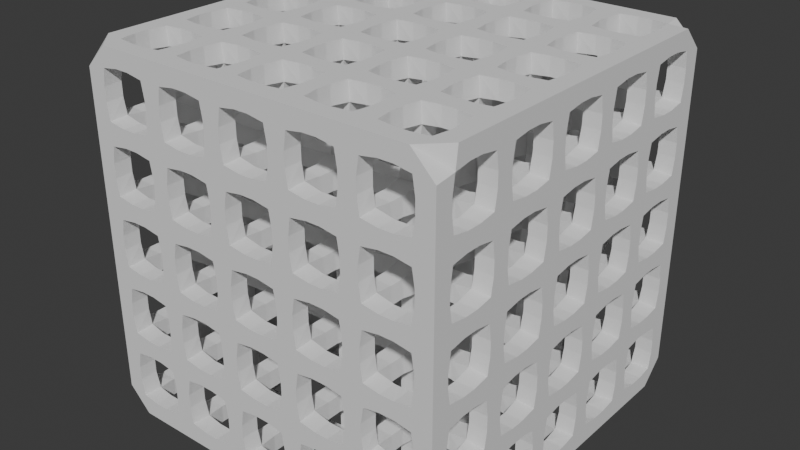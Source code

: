 # Source: lattice.blend  (saved by Blender 4.1.23; exported with 4.5.12 LTS)
import bpy
from mathutils import Matrix  # noqa: F401  (used for matrix-valued properties, if any)

bpy.ops.wm.read_factory_settings(use_empty=True)
scene = bpy.context.scene
scene.name = 'Scene'

# ---- collections
col_collection = bpy.data.collections.new('Collection'); scene.collection.children.link(col_collection)

# ---- world
world_world = bpy.data.worlds.new('World'); scene.world = world_world
world_world.use_nodes = True; world_world.node_tree.nodes.clear()
_N = world_world.node_tree.nodes; _L = world_world.node_tree.links
n0 = _N.new('ShaderNodeOutputWorld'); n0.name = 'World Output'; n0.location = (300, 300)
n1 = _N.new('ShaderNodeBackground'); n1.name = 'Background'; n1.location = (10, 300)
n1.inputs[0].default_value = (0.05088, 0.05088, 0.05088, 1.0)
_L.new(n1.outputs[0], n0.inputs[0])
n0.is_active_output = True
world_world.color = (0.05088, 0.05088, 0.05088)
world_world.use_sun_shadow = False
world_world.sun_shadow_jitter_overblur = 0.0

# ---- meshes
me_cube_001 = bpy.data.meshes.new('Cube.001')
me_cube_001.from_pydata([(-1.0, -1.0, -1.0), (-1.0, -1.0, 1.0), (-1.0, 1.0, -1.0), (-1.0, 1.0, 1.0), (1.0, -1.0, -1.0), (3.0, -1.0, -1.0), (3.0, -1.0, 1.0), (5.0, -1.0, -1.0), (5.0, -1.0, 1.0), (5.0, 1.0, -1.0), (7.0, -1.0, -1.0), (7.0, 1.0, 1.0), (7.0, -1.0, 1.0), (9.0, -1.0, -1.0), (9.0, -1.0, 1.0), (-1.0, 3.0, -1.0), (1.0, 1.0, -1.0), (1.0, 1.0, 1.0), (1.0, 3.0, -1.0), (1.0, 3.0, 1.0), (3.0, 1.0, -1.0), (3.0, 3.0, -1.0), (3.0, 3.0, 1.0), (3.0, 1.0, 1.0), (7.0, 1.0, -1.0), (9.0, 1.0, -1.0), (9.0, 3.0, -1.0), (9.0, 3.0, 1.0), (-1.0, 5.0, -1.0), (1.0, 5.0, -1.0), (1.0, 5.0, 1.0), (3.0, 5.0, -1.0), (3.0, 5.0, 1.0), (5.0, 3.0, -1.0), (5.0, 5.0, -1.0), (7.0, 5.0, -1.0), (7.0, 3.0, -1.0), (7.0, 3.0, 1.0), (7.0, 5.0, 1.0), (3.0, 7.0, -1.0), (5.0, 5.0, 1.0), (9.0, 5.0, -1.0), (9.0, 7.0, -1.0), (-1.0, 7.0, -1.0), (-1.0, 9.0, -1.0), (1.0, 7.0, -1.0), (1.0, 9.0, 1.0), (1.0, 9.0, -1.0), (3.0, 9.0, -1.0), (5.0, 7.0, -1.0), (5.0, 9.0, -1.0), (7.0, 7.0, -1.0), (7.0, 9.0, -1.0), (9.0, 9.0, -1.0), (1.0, -1.0, 1.0), (5.0, 1.0, 1.0), (7.0, 1.0, 3.0), (-1.0, 1.0, 3.0), (-1.0, 3.0, 1.0), (1.0, 1.0, 3.0), (3.0, 3.0, 3.0), (5.0, 3.0, 1.0), (9.0, 1.0, 1.0), (9.0, 3.0, 3.0), (-1.0, 5.0, 1.0), (1.0, 5.0, 3.0), (3.0, 5.0, 3.0), (5.0, 3.0, 3.0), (5.0, 5.0, 3.0), (7.0, 3.0, 3.0), (-1.0, 5.0, 3.0), (-1.0, 7.0, 3.0), (1.0, 7.0, 3.0), (1.0, 7.0, 1.0), (3.0, 7.0, 1.0), (5.0, 7.0, 1.0), (7.0, 7.0, 3.0), (9.0, 5.0, 1.0), (9.0, 7.0, 1.0), (-1.0, 7.0, 1.0), (-1.0, 9.0, 1.0), (1.0, 9.0, 3.0), (3.0, 9.0, 1.0), (3.0, 9.0, 3.0), (5.0, 9.0, 3.0), (5.0, 9.0, 1.0), (7.0, 9.0, 1.0), (7.0, 7.0, 1.0), (7.0, 9.0, 3.0), (9.0, 9.0, 1.0), (9.0, 9.0, 3.0), (-1.0, -1.0, 3.0), (-1.0, -1.0, 5.0), (-1.0, 1.0, 5.0), (1.0, -1.0, 3.0), (1.0, 1.0, 5.0), (3.0, -1.0, 3.0), (3.0, -1.0, 5.0), (3.0, 1.0, 5.0), (5.0, -1.0, 3.0), (7.0, -1.0, 3.0), (9.0, -1.0, 3.0), (9.0, 1.0, 3.0), (9.0, 1.0, 5.0), (-1.0, 3.0, 5.0), (3.0, 1.0, 3.0), (5.0, 1.0, 3.0), (5.0, 1.0, 5.0), (-1.0, 3.0, 3.0), (1.0, 3.0, 3.0), (5.0, 5.0, 5.0), (5.0, 3.0, 5.0), (7.0, 3.0, 5.0), (9.0, 5.0, 3.0), (-1.0, 5.0, 5.0), (3.0, 7.0, 5.0), (7.0, 5.0, 3.0), (9.0, 5.0, 5.0), (9.0, 7.0, 3.0), (-1.0, 9.0, 3.0), (-1.0, 9.0, 5.0), (1.0, 9.0, 5.0), (3.0, 7.0, 3.0), (3.0, 9.0, 5.0), (5.0, 7.0, 3.0), (9.0, 9.0, 5.0), (-1.0, -1.0, 7.0), (-1.0, 1.0, 7.0), (1.0, -1.0, 5.0), (3.0, -1.0, 7.0), (5.0, 1.0, 7.0), (5.0, -1.0, 5.0), (7.0, -1.0, 5.0), (9.0, -1.0, 5.0), (-1.0, 3.0, 7.0), (3.0, 3.0, 7.0), (7.0, 1.0, 5.0), (1.0, 3.0, 5.0), (1.0, 3.0, 7.0), (3.0, 5.0, 5.0), (3.0, 5.0, 7.0), (3.0, 3.0, 5.0), (9.0, 3.0, 5.0), (-1.0, 5.0, 7.0), (-1.0, 7.0, 5.0), (1.0, 5.0, 5.0), (1.0, 5.0, 7.0), (1.0, 7.0, 5.0), (7.0, 5.0, 5.0), (7.0, 7.0, 5.0), (9.0, 5.0, 7.0), (-1.0, 7.0, 7.0), (-1.0, 9.0, 7.0), (1.0, 7.0, 7.0), (3.0, 7.0, 7.0), (5.0, 9.0, 5.0), (5.0, 9.0, 7.0), (5.0, 7.0, 5.0), (7.0, 7.0, 7.0), (7.0, 9.0, 5.0), (7.0, 9.0, 7.0), (9.0, 7.0, 5.0), (9.0, 9.0, 7.0), (-1.0, -1.0, 9.0), (1.0, -1.0, 7.0), (1.0, 1.0, 9.0), (1.0, -1.0, 9.0), (1.0, 1.0, 7.0), (3.0, 1.0, 9.0), (3.0, -1.0, 9.0), (3.0, 1.0, 7.0), (5.0, -1.0, 9.0), (5.0, -1.0, 7.0), (7.0, -1.0, 7.0), (7.0, 1.0, 7.0), (7.0, 1.0, 9.0), (7.0, -1.0, 9.0), (9.0, -1.0, 7.0), (9.0, -1.0, 9.0), (9.0, 1.0, 7.0), (-1.0, 1.0, 9.0), (3.0, 3.0, 9.0), (5.0, 1.0, 9.0), (5.0, 3.0, 7.0), (9.0, 1.0, 9.0), (9.0, 3.0, 9.0), (-1.0, 3.0, 9.0), (1.0, 3.0, 9.0), (5.0, 3.0, 9.0), (5.0, 5.0, 7.0), (5.0, 5.0, 9.0), (7.0, 3.0, 9.0), (7.0, 5.0, 7.0), (7.0, 3.0, 7.0), (9.0, 3.0, 7.0), (-1.0, 5.0, 9.0), (1.0, 5.0, 9.0), (1.0, 7.0, 9.0), (3.0, 5.0, 9.0), (7.0, 5.0, 9.0), (7.0, 7.0, 9.0), (9.0, 5.0, 9.0), (9.0, 7.0, 7.0), (9.0, 7.0, 9.0), (-1.0, 7.0, 9.0), (-1.0, 9.0, 9.0), (1.0, 9.0, 7.0), (1.0, 9.0, 9.0), (3.0, 9.0, 7.0), (3.0, 7.0, 9.0), (3.0, 9.0, 9.0), (5.0, 7.0, 7.0), (5.0, 7.0, 9.0), (5.0, 9.0, 9.0), (7.0, 9.0, 9.0), (9.0, 9.0, 9.0)], [], [(0, 1, 3, 2), (2, 3, 17, 16), (16, 17, 54, 4), (4, 54, 1, 0), (2, 16, 4, 0), (17, 3, 1, 54), (16, 17, 23, 20), (20, 23, 6, 5), (5, 6, 54, 4), (16, 20, 5, 4), (23, 17, 54, 6), (20, 23, 55, 9), (9, 55, 8, 7), (7, 8, 6, 5), (20, 9, 7, 5), (55, 23, 6, 8), (9, 55, 11, 24), (24, 11, 12, 10), (10, 12, 8, 7), (9, 24, 10, 7), (11, 55, 8, 12), (24, 11, 62, 25), (25, 62, 14, 13), (13, 14, 12, 10), (24, 25, 13, 10), (62, 11, 12, 14), (2, 3, 58, 15), (15, 58, 19, 18), (15, 18, 16, 2), (19, 58, 3, 17), (16, 17, 19, 18), (18, 19, 22, 21), (21, 22, 23, 20), (18, 21, 20, 16), (22, 19, 17, 23), (21, 22, 61, 33), (33, 61, 55, 9), (21, 33, 9, 20), (61, 22, 23, 55), (33, 61, 37, 36), (36, 37, 11, 24), (33, 36, 24, 9), (37, 61, 55, 11), (36, 37, 27, 26), (26, 27, 62, 25), (36, 26, 25, 24), (27, 37, 11, 62), (15, 58, 64, 28), (28, 64, 30, 29), (29, 30, 19, 18), (28, 29, 18, 15), (30, 64, 58, 19), (29, 30, 32, 31), (31, 32, 22, 21), (29, 31, 21, 18), (32, 30, 19, 22), (31, 32, 40, 34), (34, 40, 61, 33), (31, 34, 33, 21), (40, 32, 22, 61), (34, 40, 38, 35), (35, 38, 37, 36), (34, 35, 36, 33), (38, 40, 61, 37), (35, 38, 77, 41), (41, 77, 27, 26), (35, 41, 26, 36), (77, 38, 37, 27), (28, 64, 79, 43), (43, 79, 73, 45), (45, 73, 30, 29), (43, 45, 29, 28), (73, 79, 64, 30), (45, 73, 74, 39), (39, 74, 32, 31), (45, 39, 31, 29), (74, 73, 30, 32), (39, 74, 75, 49), (49, 75, 40, 34), (39, 49, 34, 31), (75, 74, 32, 40), (49, 75, 87, 51), (51, 87, 38, 35), (49, 51, 35, 34), (87, 75, 40, 38), (51, 87, 78, 42), (42, 78, 77, 41), (51, 42, 41, 35), (78, 87, 38, 77), (43, 79, 80, 44), (44, 80, 46, 47), (47, 46, 73, 45), (44, 47, 45, 43), (46, 80, 79, 73), (47, 46, 82, 48), (48, 82, 74, 39), (47, 48, 39, 45), (82, 46, 73, 74), (48, 82, 85, 50), (50, 85, 75, 49), (48, 50, 49, 39), (85, 82, 74, 75), (50, 85, 86, 52), (52, 86, 87, 51), (50, 52, 51, 49), (86, 85, 75, 87), (52, 86, 89, 53), (53, 89, 78, 42), (52, 53, 42, 51), (89, 86, 87, 78), (1, 91, 57, 3), (3, 57, 59, 17), (17, 59, 94, 54), (54, 94, 91, 1), (59, 57, 91, 94), (17, 59, 105, 23), (23, 105, 96, 6), (6, 96, 94, 54), (105, 59, 94, 96), (23, 105, 106, 55), (55, 106, 99, 8), (8, 99, 96, 6), (106, 105, 96, 99), (55, 106, 56, 11), (11, 56, 100, 12), (12, 100, 99, 8), (56, 106, 99, 100), (11, 56, 102, 62), (62, 102, 101, 14), (14, 101, 100, 12), (102, 56, 100, 101), (3, 57, 108, 58), (58, 108, 109, 19), (19, 109, 59, 17), (109, 108, 57, 59), (19, 109, 60, 22), (22, 60, 105, 23), (60, 109, 59, 105), (22, 60, 67, 61), (61, 67, 106, 55), (67, 60, 105, 106), (61, 67, 69, 37), (37, 69, 56, 11), (69, 67, 106, 56), (37, 69, 63, 27), (27, 63, 102, 62), (63, 69, 56, 102), (58, 108, 70, 64), (64, 70, 65, 30), (30, 65, 109, 19), (65, 70, 108, 109), (30, 65, 66, 32), (32, 66, 60, 22), (66, 65, 109, 60), (32, 66, 68, 40), (40, 68, 67, 61), (68, 66, 60, 67), (40, 68, 116, 38), (38, 116, 69, 37), (116, 68, 67, 69), (38, 116, 113, 77), (77, 113, 63, 27), (113, 116, 69, 63), (64, 70, 71, 79), (79, 71, 72, 73), (73, 72, 65, 30), (72, 71, 70, 65), (73, 72, 122, 74), (74, 122, 66, 32), (122, 72, 65, 66), (74, 122, 124, 75), (75, 124, 68, 40), (124, 122, 66, 68), (75, 124, 76, 87), (87, 76, 116, 38), (76, 124, 68, 116), (87, 76, 118, 78), (78, 118, 113, 77), (118, 76, 116, 113), (79, 71, 119, 80), (80, 119, 81, 46), (46, 81, 72, 73), (81, 119, 71, 72), (46, 81, 83, 82), (82, 83, 122, 74), (83, 81, 72, 122), (82, 83, 84, 85), (85, 84, 124, 75), (84, 83, 122, 124), (85, 84, 88, 86), (86, 88, 76, 87), (88, 84, 124, 76), (86, 88, 90, 89), (89, 90, 118, 78), (90, 88, 76, 118), (91, 92, 93, 57), (57, 93, 95, 59), (59, 95, 128, 94), (94, 128, 92, 91), (95, 93, 92, 128), (59, 95, 98, 105), (105, 98, 97, 96), (96, 97, 128, 94), (98, 95, 128, 97), (105, 98, 107, 106), (106, 107, 131, 99), (99, 131, 97, 96), (107, 98, 97, 131), (106, 107, 136, 56), (56, 136, 132, 100), (100, 132, 131, 99), (136, 107, 131, 132), (56, 136, 103, 102), (102, 103, 133, 101), (101, 133, 132, 100), (103, 136, 132, 133), (57, 93, 104, 108), (108, 104, 137, 109), (109, 137, 95, 59), (137, 104, 93, 95), (109, 137, 141, 60), (60, 141, 98, 105), (141, 137, 95, 98), (60, 141, 111, 67), (67, 111, 107, 106), (111, 141, 98, 107), (67, 111, 112, 69), (69, 112, 136, 56), (112, 111, 107, 136), (69, 112, 142, 63), (63, 142, 103, 102), (142, 112, 136, 103), (108, 104, 114, 70), (70, 114, 145, 65), (65, 145, 137, 109), (145, 114, 104, 137), (65, 145, 139, 66), (66, 139, 141, 60), (139, 145, 137, 141), (66, 139, 110, 68), (68, 110, 111, 67), (110, 139, 141, 111), (68, 110, 148, 116), (116, 148, 112, 69), (148, 110, 111, 112), (116, 148, 117, 113), (113, 117, 142, 63), (117, 148, 112, 142), (70, 114, 144, 71), (71, 144, 147, 72), (72, 147, 145, 65), (147, 144, 114, 145), (72, 147, 115, 122), (122, 115, 139, 66), (115, 147, 145, 139), (122, 115, 157, 124), (124, 157, 110, 68), (157, 115, 139, 110), (124, 157, 149, 76), (76, 149, 148, 116), (149, 157, 110, 148), (76, 149, 161, 118), (118, 161, 117, 113), (161, 149, 148, 117), (71, 144, 120, 119), (119, 120, 121, 81), (81, 121, 147, 72), (121, 120, 144, 147), (81, 121, 123, 83), (83, 123, 115, 122), (123, 121, 147, 115), (83, 123, 155, 84), (84, 155, 157, 124), (155, 123, 115, 157), (84, 155, 159, 88), (88, 159, 149, 76), (159, 155, 157, 149), (88, 159, 125, 90), (90, 125, 161, 118), (125, 159, 149, 161), (92, 126, 127, 93), (93, 127, 167, 95), (95, 167, 164, 128), (128, 164, 126, 92), (167, 127, 126, 164), (95, 167, 170, 98), (98, 170, 129, 97), (97, 129, 164, 128), (170, 167, 164, 129), (98, 170, 130, 107), (107, 130, 172, 131), (131, 172, 129, 97), (130, 170, 129, 172), (107, 130, 174, 136), (136, 174, 173, 132), (132, 173, 172, 131), (174, 130, 172, 173), (136, 174, 179, 103), (103, 179, 177, 133), (133, 177, 173, 132), (179, 174, 173, 177), (93, 127, 134, 104), (104, 134, 138, 137), (137, 138, 167, 95), (138, 134, 127, 167), (137, 138, 135, 141), (141, 135, 170, 98), (135, 138, 167, 170), (141, 135, 183, 111), (111, 183, 130, 107), (183, 135, 170, 130), (111, 183, 193, 112), (112, 193, 174, 136), (193, 183, 130, 174), (112, 193, 194, 142), (142, 194, 179, 103), (194, 193, 174, 179), (104, 134, 143, 114), (114, 143, 146, 145), (145, 146, 138, 137), (146, 143, 134, 138), (145, 146, 140, 139), (139, 140, 135, 141), (140, 146, 138, 135), (139, 140, 189, 110), (110, 189, 183, 111), (189, 140, 135, 183), (110, 189, 192, 148), (148, 192, 193, 112), (192, 189, 183, 193), (148, 192, 150, 117), (117, 150, 194, 142), (150, 192, 193, 194), (114, 143, 151, 144), (144, 151, 153, 147), (147, 153, 146, 145), (153, 151, 143, 146), (147, 153, 154, 115), (115, 154, 140, 139), (154, 153, 146, 140), (115, 154, 211, 157), (157, 211, 189, 110), (211, 154, 140, 189), (157, 211, 158, 149), (149, 158, 192, 148), (158, 211, 189, 192), (149, 158, 202, 161), (161, 202, 150, 117), (202, 158, 192, 150), (144, 151, 152, 120), (120, 152, 206, 121), (121, 206, 153, 147), (206, 152, 151, 153), (121, 206, 208, 123), (123, 208, 154, 115), (208, 206, 153, 154), (123, 208, 156, 155), (155, 156, 211, 157), (156, 208, 154, 211), (155, 156, 160, 159), (159, 160, 158, 149), (160, 156, 211, 158), (159, 160, 162, 125), (125, 162, 202, 161), (162, 160, 158, 202), (126, 163, 180, 127), (127, 180, 165, 167), (167, 165, 166, 164), (164, 166, 163, 126), (165, 180, 163, 166), (167, 165, 168, 170), (170, 168, 169, 129), (129, 169, 166, 164), (168, 165, 166, 169), (170, 168, 182, 130), (130, 182, 171, 172), (172, 171, 169, 129), (182, 168, 169, 171), (130, 182, 175, 174), (174, 175, 176, 173), (173, 176, 171, 172), (175, 182, 171, 176), (174, 175, 184, 179), (179, 184, 178, 177), (177, 178, 176, 173), (184, 175, 176, 178), (127, 180, 186, 134), (134, 186, 187, 138), (138, 187, 165, 167), (187, 186, 180, 165), (138, 187, 181, 135), (135, 181, 168, 170), (181, 187, 165, 168), (135, 181, 188, 183), (183, 188, 182, 130), (188, 181, 168, 182), (183, 188, 191, 193), (193, 191, 175, 174), (191, 188, 182, 175), (193, 191, 185, 194), (194, 185, 184, 179), (185, 191, 175, 184), (134, 186, 195, 143), (143, 195, 196, 146), (146, 196, 187, 138), (196, 195, 186, 187), (146, 196, 198, 140), (140, 198, 181, 135), (198, 196, 187, 181), (140, 198, 190, 189), (189, 190, 188, 183), (190, 198, 181, 188), (189, 190, 199, 192), (192, 199, 191, 193), (199, 190, 188, 191), (192, 199, 201, 150), (150, 201, 185, 194), (201, 199, 191, 185), (143, 195, 204, 151), (151, 204, 197, 153), (153, 197, 196, 146), (197, 204, 195, 196), (153, 197, 209, 154), (154, 209, 198, 140), (209, 197, 196, 198), (154, 209, 212, 211), (211, 212, 190, 189), (212, 209, 198, 190), (211, 212, 200, 158), (158, 200, 199, 192), (200, 212, 190, 199), (158, 200, 203, 202), (202, 203, 201, 150), (203, 200, 199, 201), (151, 204, 205, 152), (152, 205, 207, 206), (206, 207, 197, 153), (207, 205, 204, 197), (206, 207, 210, 208), (208, 210, 209, 154), (210, 207, 197, 209), (208, 210, 213, 156), (156, 213, 212, 211), (213, 210, 209, 212), (156, 213, 214, 160), (160, 214, 200, 158), (214, 213, 212, 200), (160, 214, 215, 162), (162, 215, 203, 202), (215, 214, 200, 203)])
_uv = me_cube_001.uv_layers.new(name='UVMap')
_uv.uv.foreach_set('vector', [0.375, 0.0, 0.625, 0.0, 0.625, 0.25, 0.375, 0.25, 0.375, 0.25, 0.625, 0.25, 0.625, 0.5, 0.375, 0.5, 0.375, 0.5, 0.625, 0.5, 0.625, 0.75, 0.375, 0.75, 0.375, 0.75, 0.625, 0.75, 0.625, 1.0, 0.375, 1.0, 0.125, 0.5, 0.375, 0.5, 0.375, 0.75, 0.125, 0.75, 0.625, 0.5, 0.875, 0.5, 0.875, 0.75, 0.625, 0.75, 0.375, 0.25, 0.625, 0.25, 0.625, 0.5, 0.375, 0.5, 0.375, 0.5, 0.625, 0.5, 0.625, 0.75, 0.375, 0.75, 0.375, 0.75, 0.625, 0.75, 0.625, 1.0, 0.375, 1.0, 0.125, 0.5, 0.375, 0.5, 0.375, 0.75, 0.125, 0.75, 0.625, 0.5, 0.875, 0.5, 0.875, 0.75, 0.625, 0.75, 0.375, 0.25, 0.625, 0.25, 0.625, 0.5, 0.375, 0.5, 0.375, 0.5, 0.625, 0.5, 0.625, 0.75, 0.375, 0.75, 0.375, 0.75, 0.625, 0.75, 0.625, 1.0, 0.375, 1.0, 0.125, 0.5, 0.375, 0.5, 0.375, 0.75, 0.125, 0.75, 0.625, 0.5, 0.875, 0.5, 0.875, 0.75, 0.625, 0.75, 0.375, 0.25, 0.625, 0.25, 0.625, 0.5, 0.375, 0.5, 0.375, 0.5, 0.625, 0.5, 0.625, 0.75, 0.375, 0.75, 0.375, 0.75, 0.625, 0.75, 0.625, 1.0, 0.375, 1.0, 0.125, 0.5, 0.375, 0.5, 0.375, 0.75, 0.125, 0.75, 0.625, 0.5, 0.875, 0.5, 0.875, 0.75, 0.625, 0.75, 0.375, 0.25, 0.625, 0.25, 0.625, 0.5, 0.375, 0.5, 0.375, 0.5, 0.625, 0.5, 0.625, 0.75, 0.375, 0.75, 0.375, 0.75, 0.625, 0.75, 0.625, 1.0, 0.375, 1.0, 0.125, 0.5, 0.375, 0.5, 0.375, 0.75, 0.125, 0.75, 0.625, 0.5, 0.875, 0.5, 0.875, 0.75, 0.625, 0.75, 0.375, 0.0, 0.625, 0.0, 0.625, 0.25, 0.375, 0.25, 0.375, 0.25, 0.625, 0.25, 0.625, 0.5, 0.375, 0.5, 0.125, 0.5, 0.375, 0.5, 0.375, 0.75, 0.125, 0.75, 0.625, 0.5, 0.875, 0.5, 0.875, 0.75, 0.625, 0.75, 0.375, 0.0, 0.625, 0.0, 0.625, 0.25, 0.375, 0.25, 0.375, 0.25, 0.625, 0.25, 0.625, 0.5, 0.375, 0.5, 0.375, 0.5, 0.625, 0.5, 0.625, 0.75, 0.375, 0.75, 0.125, 0.5, 0.375, 0.5, 0.375, 0.75, 0.125, 0.75, 0.625, 0.5, 0.875, 0.5, 0.875, 0.75, 0.625, 0.75, 0.375, 0.25, 0.625, 0.25, 0.625, 0.5, 0.375, 0.5, 0.375, 0.5, 0.625, 0.5, 0.625, 0.75, 0.375, 0.75, 0.125, 0.5, 0.375, 0.5, 0.375, 0.75, 0.125, 0.75, 0.625, 0.5, 0.875, 0.5, 0.875, 0.75, 0.625, 0.75, 0.375, 0.25, 0.625, 0.25, 0.625, 0.5, 0.375, 0.5, 0.375, 0.5, 0.625, 0.5, 0.625, 0.75, 0.375, 0.75, 0.125, 0.5, 0.375, 0.5, 0.375, 0.75, 0.125, 0.75, 0.625, 0.5, 0.875, 0.5, 0.875, 0.75, 0.625, 0.75, 0.375, 0.25, 0.625, 0.25, 0.625, 0.5, 0.375, 0.5, 0.375, 0.5, 0.625, 0.5, 0.625, 0.75, 0.375, 0.75, 0.125, 0.5, 0.375, 0.5, 0.375, 0.75, 0.125, 0.75, 0.625, 0.5, 0.875, 0.5, 0.875, 0.75, 0.625, 0.75, 0.375, 0.0, 0.625, 0.0, 0.625, 0.25, 0.375, 0.25, 0.375, 0.25, 0.625, 0.25, 0.625, 0.5, 0.375, 0.5, 0.375, 0.5, 0.625, 0.5, 0.625, 0.75, 0.375, 0.75, 0.125, 0.5, 0.375, 0.5, 0.375, 0.75, 0.125, 0.75, 0.625, 0.5, 0.875, 0.5, 0.875, 0.75, 0.625, 0.75, 0.375, 0.25, 0.625, 0.25, 0.625, 0.5, 0.375, 0.5, 0.375, 0.5, 0.625, 0.5, 0.625, 0.75, 0.375, 0.75, 0.125, 0.5, 0.375, 0.5, 0.375, 0.75, 0.125, 0.75, 0.625, 0.5, 0.875, 0.5, 0.875, 0.75, 0.625, 0.75, 0.375, 0.25, 0.625, 0.25, 0.625, 0.5, 0.375, 0.5, 0.375, 0.5, 0.625, 0.5, 0.625, 0.75, 0.375, 0.75, 0.125, 0.5, 0.375, 0.5, 0.375, 0.75, 0.125, 0.75, 0.625, 0.5, 0.875, 0.5, 0.875, 0.75, 0.625, 0.75, 0.375, 0.25, 0.625, 0.25, 0.625, 0.5, 0.375, 0.5, 0.375, 0.5, 0.625, 0.5, 0.625, 0.75, 0.375, 0.75, 0.125, 0.5, 0.375, 0.5, 0.375, 0.75, 0.125, 0.75, 0.625, 0.5, 0.875, 0.5, 0.875, 0.75, 0.625, 0.75, 0.375, 0.25, 0.625, 0.25, 0.625, 0.5, 0.375, 0.5, 0.375, 0.5, 0.625, 0.5, 0.625, 0.75, 0.375, 0.75, 0.125, 0.5, 0.375, 0.5, 0.375, 0.75, 0.125, 0.75, 0.625, 0.5, 0.875, 0.5, 0.875, 0.75, 0.625, 0.75, 0.375, 0.0, 0.625, 0.0, 0.625, 0.25, 0.375, 0.25, 0.375, 0.25, 0.625, 0.25, 0.625, 0.5, 0.375, 0.5, 0.375, 0.5, 0.625, 0.5, 0.625, 0.75, 0.375, 0.75, 0.125, 0.5, 0.375, 0.5, 0.375, 0.75, 0.125, 0.75, 0.625, 0.5, 0.875, 0.5, 0.875, 0.75, 0.625, 0.75, 0.375, 0.25, 0.625, 0.25, 0.625, 0.5, 0.375, 0.5, 0.375, 0.5, 0.625, 0.5, 0.625, 0.75, 0.375, 0.75, 0.125, 0.5, 0.375, 0.5, 0.375, 0.75, 0.125, 0.75, 0.625, 0.5, 0.875, 0.5, 0.875, 0.75, 0.625, 0.75, 0.375, 0.25, 0.625, 0.25, 0.625, 0.5, 0.375, 0.5, 0.375, 0.5, 0.625, 0.5, 0.625, 0.75, 0.375, 0.75, 0.125, 0.5, 0.375, 0.5, 0.375, 0.75, 0.125, 0.75, 0.625, 0.5, 0.875, 0.5, 0.875, 0.75, 0.625, 0.75, 0.375, 0.25, 0.625, 0.25, 0.625, 0.5, 0.375, 0.5, 0.375, 0.5, 0.625, 0.5, 0.625, 0.75, 0.375, 0.75, 0.125, 0.5, 0.375, 0.5, 0.375, 0.75, 0.125, 0.75, 0.625, 0.5, 0.875, 0.5, 0.875, 0.75, 0.625, 0.75, 0.375, 0.25, 0.625, 0.25, 0.625, 0.5, 0.375, 0.5, 0.375, 0.5, 0.625, 0.5, 0.625, 0.75, 0.375, 0.75, 0.125, 0.5, 0.375, 0.5, 0.375, 0.75, 0.125, 0.75, 0.625, 0.5, 0.875, 0.5, 0.875, 0.75, 0.625, 0.75, 0.375, 0.0, 0.625, 0.0, 0.625, 0.25, 0.375, 0.25, 0.375, 0.25, 0.625, 0.25, 0.625, 0.5, 0.375, 0.5, 0.375, 0.5, 0.625, 0.5, 0.625, 0.75, 0.375, 0.75, 0.125, 0.5, 0.375, 0.5, 0.375, 0.75, 0.125, 0.75, 0.625, 0.5, 0.875, 0.5, 0.875, 0.75, 0.625, 0.75, 0.375, 0.25, 0.625, 0.25, 0.625, 0.5, 0.375, 0.5, 0.375, 0.5, 0.625, 0.5, 0.625, 0.75, 0.375, 0.75, 0.125, 0.5, 0.375, 0.5, 0.375, 0.75, 0.125, 0.75, 0.625, 0.5, 0.875, 0.5, 0.875, 0.75, 0.625, 0.75, 0.375, 0.25, 0.625, 0.25, 0.625, 0.5, 0.375, 0.5, 0.375, 0.5, 0.625, 0.5, 0.625, 0.75, 0.375, 0.75, 0.125, 0.5, 0.375, 0.5, 0.375, 0.75, 0.125, 0.75, 0.625, 0.5, 0.875, 0.5, 0.875, 0.75, 0.625, 0.75, 0.375, 0.25, 0.625, 0.25, 0.625, 0.5, 0.375, 0.5, 0.375, 0.5, 0.625, 0.5, 0.625, 0.75, 0.375, 0.75, 0.125, 0.5, 0.375, 0.5, 0.375, 0.75, 0.125, 0.75, 0.625, 0.5, 0.875, 0.5, 0.875, 0.75, 0.625, 0.75, 0.375, 0.25, 0.625, 0.25, 0.625, 0.5, 0.375, 0.5, 0.375, 0.5, 0.625, 0.5, 0.625, 0.75, 0.375, 0.75, 0.125, 0.5, 0.375, 0.5, 0.375, 0.75, 0.125, 0.75, 0.625, 0.5, 0.875, 0.5, 0.875, 0.75, 0.625, 0.75, 0.375, 0.0, 0.625, 0.0, 0.625, 0.25, 0.375, 0.25, 0.375, 0.25, 0.625, 0.25, 0.625, 0.5, 0.375, 0.5, 0.375, 0.5, 0.625, 0.5, 0.625, 0.75, 0.375, 0.75, 0.375, 0.75, 0.625, 0.75, 0.625, 1.0, 0.375, 1.0, 0.625, 0.5, 0.875, 0.5, 0.875, 0.75, 0.625, 0.75, 0.375, 0.25, 0.625, 0.25, 0.625, 0.5, 0.375, 0.5, 0.375, 0.5, 0.625, 0.5, 0.625, 0.75, 0.375, 0.75, 0.375, 0.75, 0.625, 0.75, 0.625, 1.0, 0.375, 1.0, 0.625, 0.5, 0.875, 0.5, 0.875, 0.75, 0.625, 0.75, 0.375, 0.25, 0.625, 0.25, 0.625, 0.5, 0.375, 0.5, 0.375, 0.5, 0.625, 0.5, 0.625, 0.75, 0.375, 0.75, 0.375, 0.75, 0.625, 0.75, 0.625, 1.0, 0.375, 1.0, 0.625, 0.5, 0.875, 0.5, 0.875, 0.75, 0.625, 0.75, 0.375, 0.25, 0.625, 0.25, 0.625, 0.5, 0.375, 0.5, 0.375, 0.5, 0.625, 0.5, 0.625, 0.75, 0.375, 0.75, 0.375, 0.75, 0.625, 0.75, 0.625, 1.0, 0.375, 1.0, 0.625, 0.5, 0.875, 0.5, 0.875, 0.75, 0.625, 0.75, 0.375, 0.25, 0.625, 0.25, 0.625, 0.5, 0.375, 0.5, 0.375, 0.5, 0.625, 0.5, 0.625, 0.75, 0.375, 0.75, 0.375, 0.75, 0.625, 0.75, 0.625, 1.0, 0.375, 1.0, 0.625, 0.5, 0.875, 0.5, 0.875, 0.75, 0.625, 0.75, 0.375, 0.0, 0.625, 0.0, 0.625, 0.25, 0.375, 0.25, 0.375, 0.25, 0.625, 0.25, 0.625, 0.5, 0.375, 0.5, 0.375, 0.5, 0.625, 0.5, 0.625, 0.75, 0.375, 0.75, 0.625, 0.5, 0.875, 0.5, 0.875, 0.75, 0.625, 0.75, 0.375, 0.25, 0.625, 0.25, 0.625, 0.5, 0.375, 0.5, 0.375, 0.5, 0.625, 0.5, 0.625, 0.75, 0.375, 0.75, 0.625, 0.5, 0.875, 0.5, 0.875, 0.75, 0.625, 0.75, 0.375, 0.25, 0.625, 0.25, 0.625, 0.5, 0.375, 0.5, 0.375, 0.5, 0.625, 0.5, 0.625, 0.75, 0.375, 0.75, 0.625, 0.5, 0.875, 0.5, 0.875, 0.75, 0.625, 0.75, 0.375, 0.25, 0.625, 0.25, 0.625, 0.5, 0.375, 0.5, 0.375, 0.5, 0.625, 0.5, 0.625, 0.75, 0.375, 0.75, 0.625, 0.5, 0.875, 0.5, 0.875, 0.75, 0.625, 0.75, 0.375, 0.25, 0.625, 0.25, 0.625, 0.5, 0.375, 0.5, 0.375, 0.5, 0.625, 0.5, 0.625, 0.75, 0.375, 0.75, 0.625, 0.5, 0.875, 0.5, 0.875, 0.75, 0.625, 0.75, 0.375, 0.0, 0.625, 0.0, 0.625, 0.25, 0.375, 0.25, 0.375, 0.25, 0.625, 0.25, 0.625, 0.5, 0.375, 0.5, 0.375, 0.5, 0.625, 0.5, 0.625, 0.75, 0.375, 0.75, 0.625, 0.5, 0.875, 0.5, 0.875, 0.75, 0.625, 0.75, 0.375, 0.25, 0.625, 0.25, 0.625, 0.5, 0.375, 0.5, 0.375, 0.5, 0.625, 0.5, 0.625, 0.75, 0.375, 0.75, 0.625, 0.5, 0.875, 0.5, 0.875, 0.75, 0.625, 0.75, 0.375, 0.25, 0.625, 0.25, 0.625, 0.5, 0.375, 0.5, 0.375, 0.5, 0.625, 0.5, 0.625, 0.75, 0.375, 0.75, 0.625, 0.5, 0.875, 0.5, 0.875, 0.75, 0.625, 0.75, 0.375, 0.25, 0.625, 0.25, 0.625, 0.5, 0.375, 0.5, 0.375, 0.5, 0.625, 0.5, 0.625, 0.75, 0.375, 0.75, 0.625, 0.5, 0.875, 0.5, 0.875, 0.75, 0.625, 0.75, 0.375, 0.25, 0.625, 0.25, 0.625, 0.5, 0.375, 0.5, 0.375, 0.5, 0.625, 0.5, 0.625, 0.75, 0.375, 0.75, 0.625, 0.5, 0.875, 0.5, 0.875, 0.75, 0.625, 0.75, 0.375, 0.0, 0.625, 0.0, 0.625, 0.25, 0.375, 0.25, 0.375, 0.25, 0.625, 0.25, 0.625, 0.5, 0.375, 0.5, 0.375, 0.5, 0.625, 0.5, 0.625, 0.75, 0.375, 0.75, 0.625, 0.5, 0.875, 0.5, 0.875, 0.75, 0.625, 0.75, 0.375, 0.25, 0.625, 0.25, 0.625, 0.5, 0.375, 0.5, 0.375, 0.5, 0.625, 0.5, 0.625, 0.75, 0.375, 0.75, 0.625, 0.5, 0.875, 0.5, 0.875, 0.75, 0.625, 0.75, 0.375, 0.25, 0.625, 0.25, 0.625, 0.5, 0.375, 0.5, 0.375, 0.5, 0.625, 0.5, 0.625, 0.75, 0.375, 0.75, 0.625, 0.5, 0.875, 0.5, 0.875, 0.75, 0.625, 0.75, 0.375, 0.25, 0.625, 0.25, 0.625, 0.5, 0.375, 0.5, 0.375, 0.5, 0.625, 0.5, 0.625, 0.75, 0.375, 0.75, 0.625, 0.5, 0.875, 0.5, 0.875, 0.75, 0.625, 0.75, 0.375, 0.25, 0.625, 0.25, 0.625, 0.5, 0.375, 0.5, 0.375, 0.5, 0.625, 0.5, 0.625, 0.75, 0.375, 0.75, 0.625, 0.5, 0.875, 0.5, 0.875, 0.75, 0.625, 0.75, 0.375, 0.0, 0.625, 0.0, 0.625, 0.25, 0.375, 0.25, 0.375, 0.25, 0.625, 0.25, 0.625, 0.5, 0.375, 0.5, 0.375, 0.5, 0.625, 0.5, 0.625, 0.75, 0.375, 0.75, 0.625, 0.5, 0.875, 0.5, 0.875, 0.75, 0.625, 0.75, 0.375, 0.25, 0.625, 0.25, 0.625, 0.5, 0.375, 0.5, 0.375, 0.5, 0.625, 0.5, 0.625, 0.75, 0.375, 0.75, 0.625, 0.5, 0.875, 0.5, 0.875, 0.75, 0.625, 0.75, 0.375, 0.25, 0.625, 0.25, 0.625, 0.5, 0.375, 0.5, 0.375, 0.5, 0.625, 0.5, 0.625, 0.75, 0.375, 0.75, 0.625, 0.5, 0.875, 0.5, 0.875, 0.75, 0.625, 0.75, 0.375, 0.25, 0.625, 0.25, 0.625, 0.5, 0.375, 0.5, 0.375, 0.5, 0.625, 0.5, 0.625, 0.75, 0.375, 0.75, 0.625, 0.5, 0.875, 0.5, 0.875, 0.75, 0.625, 0.75, 0.375, 0.25, 0.625, 0.25, 0.625, 0.5, 0.375, 0.5, 0.375, 0.5, 0.625, 0.5, 0.625, 0.75, 0.375, 0.75, 0.625, 0.5, 0.875, 0.5, 0.875, 0.75, 0.625, 0.75, 0.375, 0.0, 0.625, 0.0, 0.625, 0.25, 0.375, 0.25, 0.375, 0.25, 0.625, 0.25, 0.625, 0.5, 0.375, 0.5, 0.375, 0.5, 0.625, 0.5, 0.625, 0.75, 0.375, 0.75, 0.375, 0.75, 0.625, 0.75, 0.625, 1.0, 0.375, 1.0, 0.625, 0.5, 0.875, 0.5, 0.875, 0.75, 0.625, 0.75, 0.375, 0.25, 0.625, 0.25, 0.625, 0.5, 0.375, 0.5, 0.375, 0.5, 0.625, 0.5, 0.625, 0.75, 0.375, 0.75, 0.375, 0.75, 0.625, 0.75, 0.625, 1.0, 0.375, 1.0, 0.625, 0.5, 0.875, 0.5, 0.875, 0.75, 0.625, 0.75, 0.375, 0.25, 0.625, 0.25, 0.625, 0.5, 0.375, 0.5, 0.375, 0.5, 0.625, 0.5, 0.625, 0.75, 0.375, 0.75, 0.375, 0.75, 0.625, 0.75, 0.625, 1.0, 0.375, 1.0, 0.625, 0.5, 0.875, 0.5, 0.875, 0.75, 0.625, 0.75, 0.375, 0.25, 0.625, 0.25, 0.625, 0.5, 0.375, 0.5, 0.375, 0.5, 0.625, 0.5, 0.625, 0.75, 0.375, 0.75, 0.375, 0.75, 0.625, 0.75, 0.625, 1.0, 0.375, 1.0, 0.625, 0.5, 0.875, 0.5, 0.875, 0.75, 0.625, 0.75, 0.375, 0.25, 0.625, 0.25, 0.625, 0.5, 0.375, 0.5, 0.375, 0.5, 0.625, 0.5, 0.625, 0.75, 0.375, 0.75, 0.375, 0.75, 0.625, 0.75, 0.625, 1.0, 0.375, 1.0, 0.625, 0.5, 0.875, 0.5, 0.875, 0.75, 0.625, 0.75, 0.375, 0.0, 0.625, 0.0, 0.625, 0.25, 0.375, 0.25, 0.375, 0.25, 0.625, 0.25, 0.625, 0.5, 0.375, 0.5, 0.375, 0.5, 0.625, 0.5, 0.625, 0.75, 0.375, 0.75, 0.625, 0.5, 0.875, 0.5, 0.875, 0.75, 0.625, 0.75, 0.375, 0.25, 0.625, 0.25, 0.625, 0.5, 0.375, 0.5, 0.375, 0.5, 0.625, 0.5, 0.625, 0.75, 0.375, 0.75, 0.625, 0.5, 0.875, 0.5, 0.875, 0.75, 0.625, 0.75, 0.375, 0.25, 0.625, 0.25, 0.625, 0.5, 0.375, 0.5, 0.375, 0.5, 0.625, 0.5, 0.625, 0.75, 0.375, 0.75, 0.625, 0.5, 0.875, 0.5, 0.875, 0.75, 0.625, 0.75, 0.375, 0.25, 0.625, 0.25, 0.625, 0.5, 0.375, 0.5, 0.375, 0.5, 0.625, 0.5, 0.625, 0.75, 0.375, 0.75, 0.625, 0.5, 0.875, 0.5, 0.875, 0.75, 0.625, 0.75, 0.375, 0.25, 0.625, 0.25, 0.625, 0.5, 0.375, 0.5, 0.375, 0.5, 0.625, 0.5, 0.625, 0.75, 0.375, 0.75, 0.625, 0.5, 0.875, 0.5, 0.875, 0.75, 0.625, 0.75, 0.375, 0.0, 0.625, 0.0, 0.625, 0.25, 0.375, 0.25, 0.375, 0.25, 0.625, 0.25, 0.625, 0.5, 0.375, 0.5, 0.375, 0.5, 0.625, 0.5, 0.625, 0.75, 0.375, 0.75, 0.625, 0.5, 0.875, 0.5, 0.875, 0.75, 0.625, 0.75, 0.375, 0.25, 0.625, 0.25, 0.625, 0.5, 0.375, 0.5, 0.375, 0.5, 0.625, 0.5, 0.625, 0.75, 0.375, 0.75, 0.625, 0.5, 0.875, 0.5, 0.875, 0.75, 0.625, 0.75, 0.375, 0.25, 0.625, 0.25, 0.625, 0.5, 0.375, 0.5, 0.375, 0.5, 0.625, 0.5, 0.625, 0.75, 0.375, 0.75, 0.625, 0.5, 0.875, 0.5, 0.875, 0.75, 0.625, 0.75, 0.375, 0.25, 0.625, 0.25, 0.625, 0.5, 0.375, 0.5, 0.375, 0.5, 0.625, 0.5, 0.625, 0.75, 0.375, 0.75, 0.625, 0.5, 0.875, 0.5, 0.875, 0.75, 0.625, 0.75, 0.375, 0.25, 0.625, 0.25, 0.625, 0.5, 0.375, 0.5, 0.375, 0.5, 0.625, 0.5, 0.625, 0.75, 0.375, 0.75, 0.625, 0.5, 0.875, 0.5, 0.875, 0.75, 0.625, 0.75, 0.375, 0.0, 0.625, 0.0, 0.625, 0.25, 0.375, 0.25, 0.375, 0.25, 0.625, 0.25, 0.625, 0.5, 0.375, 0.5, 0.375, 0.5, 0.625, 0.5, 0.625, 0.75, 0.375, 0.75, 0.625, 0.5, 0.875, 0.5, 0.875, 0.75, 0.625, 0.75, 0.375, 0.25, 0.625, 0.25, 0.625, 0.5, 0.375, 0.5, 0.375, 0.5, 0.625, 0.5, 0.625, 0.75, 0.375, 0.75, 0.625, 0.5, 0.875, 0.5, 0.875, 0.75, 0.625, 0.75, 0.375, 0.25, 0.625, 0.25, 0.625, 0.5, 0.375, 0.5, 0.375, 0.5, 0.625, 0.5, 0.625, 0.75, 0.375, 0.75, 0.625, 0.5, 0.875, 0.5, 0.875, 0.75, 0.625, 0.75, 0.375, 0.25, 0.625, 0.25, 0.625, 0.5, 0.375, 0.5, 0.375, 0.5, 0.625, 0.5, 0.625, 0.75, 0.375, 0.75, 0.625, 0.5, 0.875, 0.5, 0.875, 0.75, 0.625, 0.75, 0.375, 0.25, 0.625, 0.25, 0.625, 0.5, 0.375, 0.5, 0.375, 0.5, 0.625, 0.5, 0.625, 0.75, 0.375, 0.75, 0.625, 0.5, 0.875, 0.5, 0.875, 0.75, 0.625, 0.75, 0.375, 0.0, 0.625, 0.0, 0.625, 0.25, 0.375, 0.25, 0.375, 0.25, 0.625, 0.25, 0.625, 0.5, 0.375, 0.5, 0.375, 0.5, 0.625, 0.5, 0.625, 0.75, 0.375, 0.75, 0.625, 0.5, 0.875, 0.5, 0.875, 0.75, 0.625, 0.75, 0.375, 0.25, 0.625, 0.25, 0.625, 0.5, 0.375, 0.5, 0.375, 0.5, 0.625, 0.5, 0.625, 0.75, 0.375, 0.75, 0.625, 0.5, 0.875, 0.5, 0.875, 0.75, 0.625, 0.75, 0.375, 0.25, 0.625, 0.25, 0.625, 0.5, 0.375, 0.5, 0.375, 0.5, 0.625, 0.5, 0.625, 0.75, 0.375, 0.75, 0.625, 0.5, 0.875, 0.5, 0.875, 0.75, 0.625, 0.75, 0.375, 0.25, 0.625, 0.25, 0.625, 0.5, 0.375, 0.5, 0.375, 0.5, 0.625, 0.5, 0.625, 0.75, 0.375, 0.75, 0.625, 0.5, 0.875, 0.5, 0.875, 0.75, 0.625, 0.75, 0.375, 0.25, 0.625, 0.25, 0.625, 0.5, 0.375, 0.5, 0.375, 0.5, 0.625, 0.5, 0.625, 0.75, 0.375, 0.75, 0.625, 0.5, 0.875, 0.5, 0.875, 0.75, 0.625, 0.75, 0.375, 0.0, 0.625, 0.0, 0.625, 0.25, 0.375, 0.25, 0.375, 0.25, 0.625, 0.25, 0.625, 0.5, 0.375, 0.5, 0.375, 0.5, 0.625, 0.5, 0.625, 0.75, 0.375, 0.75, 0.375, 0.75, 0.625, 0.75, 0.625, 1.0, 0.375, 1.0, 0.625, 0.5, 0.875, 0.5, 0.875, 0.75, 0.625, 0.75, 0.375, 0.25, 0.625, 0.25, 0.625, 0.5, 0.375, 0.5, 0.375, 0.5, 0.625, 0.5, 0.625, 0.75, 0.375, 0.75, 0.375, 0.75, 0.625, 0.75, 0.625, 1.0, 0.375, 1.0, 0.625, 0.5, 0.875, 0.5, 0.875, 0.75, 0.625, 0.75, 0.375, 0.25, 0.625, 0.25, 0.625, 0.5, 0.375, 0.5, 0.375, 0.5, 0.625, 0.5, 0.625, 0.75, 0.375, 0.75, 0.375, 0.75, 0.625, 0.75, 0.625, 1.0, 0.375, 1.0, 0.625, 0.5, 0.875, 0.5, 0.875, 0.75, 0.625, 0.75, 0.375, 0.25, 0.625, 0.25, 0.625, 0.5, 0.375, 0.5, 0.375, 0.5, 0.625, 0.5, 0.625, 0.75, 0.375, 0.75, 0.375, 0.75, 0.625, 0.75, 0.625, 1.0, 0.375, 1.0, 0.625, 0.5, 0.875, 0.5, 0.875, 0.75, 0.625, 0.75, 0.375, 0.25, 0.625, 0.25, 0.625, 0.5, 0.375, 0.5, 0.375, 0.5, 0.625, 0.5, 0.625, 0.75, 0.375, 0.75, 0.375, 0.75, 0.625, 0.75, 0.625, 1.0, 0.375, 1.0, 0.625, 0.5, 0.875, 0.5, 0.875, 0.75, 0.625, 0.75, 0.375, 0.0, 0.625, 0.0, 0.625, 0.25, 0.375, 0.25, 0.375, 0.25, 0.625, 0.25, 0.625, 0.5, 0.375, 0.5, 0.375, 0.5, 0.625, 0.5, 0.625, 0.75, 0.375, 0.75, 0.625, 0.5, 0.875, 0.5, 0.875, 0.75, 0.625, 0.75, 0.375, 0.25, 0.625, 0.25, 0.625, 0.5, 0.375, 0.5, 0.375, 0.5, 0.625, 0.5, 0.625, 0.75, 0.375, 0.75, 0.625, 0.5, 0.875, 0.5, 0.875, 0.75, 0.625, 0.75, 0.375, 0.25, 0.625, 0.25, 0.625, 0.5, 0.375, 0.5, 0.375, 0.5, 0.625, 0.5, 0.625, 0.75, 0.375, 0.75, 0.625, 0.5, 0.875, 0.5, 0.875, 0.75, 0.625, 0.75, 0.375, 0.25, 0.625, 0.25, 0.625, 0.5, 0.375, 0.5, 0.375, 0.5, 0.625, 0.5, 0.625, 0.75, 0.375, 0.75, 0.625, 0.5, 0.875, 0.5, 0.875, 0.75, 0.625, 0.75, 0.375, 0.25, 0.625, 0.25, 0.625, 0.5, 0.375, 0.5, 0.375, 0.5, 0.625, 0.5, 0.625, 0.75, 0.375, 0.75, 0.625, 0.5, 0.875, 0.5, 0.875, 0.75, 0.625, 0.75, 0.375, 0.0, 0.625, 0.0, 0.625, 0.25, 0.375, 0.25, 0.375, 0.25, 0.625, 0.25, 0.625, 0.5, 0.375, 0.5, 0.375, 0.5, 0.625, 0.5, 0.625, 0.75, 0.375, 0.75, 0.625, 0.5, 0.875, 0.5, 0.875, 0.75, 0.625, 0.75, 0.375, 0.25, 0.625, 0.25, 0.625, 0.5, 0.375, 0.5, 0.375, 0.5, 0.625, 0.5, 0.625, 0.75, 0.375, 0.75, 0.625, 0.5, 0.875, 0.5, 0.875, 0.75, 0.625, 0.75, 0.375, 0.25, 0.625, 0.25, 0.625, 0.5, 0.375, 0.5, 0.375, 0.5, 0.625, 0.5, 0.625, 0.75, 0.375, 0.75, 0.625, 0.5, 0.875, 0.5, 0.875, 0.75, 0.625, 0.75, 0.375, 0.25, 0.625, 0.25, 0.625, 0.5, 0.375, 0.5, 0.375, 0.5, 0.625, 0.5, 0.625, 0.75, 0.375, 0.75, 0.625, 0.5, 0.875, 0.5, 0.875, 0.75, 0.625, 0.75, 0.375, 0.25, 0.625, 0.25, 0.625, 0.5, 0.375, 0.5, 0.375, 0.5, 0.625, 0.5, 0.625, 0.75, 0.375, 0.75, 0.625, 0.5, 0.875, 0.5, 0.875, 0.75, 0.625, 0.75, 0.375, 0.0, 0.625, 0.0, 0.625, 0.25, 0.375, 0.25, 0.375, 0.25, 0.625, 0.25, 0.625, 0.5, 0.375, 0.5, 0.375, 0.5, 0.625, 0.5, 0.625, 0.75, 0.375, 0.75, 0.625, 0.5, 0.875, 0.5, 0.875, 0.75, 0.625, 0.75, 0.375, 0.25, 0.625, 0.25, 0.625, 0.5, 0.375, 0.5, 0.375, 0.5, 0.625, 0.5, 0.625, 0.75, 0.375, 0.75, 0.625, 0.5, 0.875, 0.5, 0.875, 0.75, 0.625, 0.75, 0.375, 0.25, 0.625, 0.25, 0.625, 0.5, 0.375, 0.5, 0.375, 0.5, 0.625, 0.5, 0.625, 0.75, 0.375, 0.75, 0.625, 0.5, 0.875, 0.5, 0.875, 0.75, 0.625, 0.75, 0.375, 0.25, 0.625, 0.25, 0.625, 0.5, 0.375, 0.5, 0.375, 0.5, 0.625, 0.5, 0.625, 0.75, 0.375, 0.75, 0.625, 0.5, 0.875, 0.5, 0.875, 0.75, 0.625, 0.75, 0.375, 0.25, 0.625, 0.25, 0.625, 0.5, 0.375, 0.5, 0.375, 0.5, 0.625, 0.5, 0.625, 0.75, 0.375, 0.75, 0.625, 0.5, 0.875, 0.5, 0.875, 0.75, 0.625, 0.75, 0.375, 0.0, 0.625, 0.0, 0.625, 0.25, 0.375, 0.25, 0.375, 0.25, 0.625, 0.25, 0.625, 0.5, 0.375, 0.5, 0.375, 0.5, 0.625, 0.5, 0.625, 0.75, 0.375, 0.75, 0.625, 0.5, 0.875, 0.5, 0.875, 0.75, 0.625, 0.75, 0.375, 0.25, 0.625, 0.25, 0.625, 0.5, 0.375, 0.5, 0.375, 0.5, 0.625, 0.5, 0.625, 0.75, 0.375, 0.75, 0.625, 0.5, 0.875, 0.5, 0.875, 0.75, 0.625, 0.75, 0.375, 0.25, 0.625, 0.25, 0.625, 0.5, 0.375, 0.5, 0.375, 0.5, 0.625, 0.5, 0.625, 0.75, 0.375, 0.75, 0.625, 0.5, 0.875, 0.5, 0.875, 0.75, 0.625, 0.75, 0.375, 0.25, 0.625, 0.25, 0.625, 0.5, 0.375, 0.5, 0.375, 0.5, 0.625, 0.5, 0.625, 0.75, 0.375, 0.75, 0.625, 0.5, 0.875, 0.5, 0.875, 0.75, 0.625, 0.75, 0.375, 0.25, 0.625, 0.25, 0.625, 0.5, 0.375, 0.5, 0.375, 0.5, 0.625, 0.5, 0.625, 0.75, 0.375, 0.75, 0.625, 0.5, 0.875, 0.5, 0.875, 0.75, 0.625, 0.75, 0.375, 0.0, 0.625, 0.0, 0.625, 0.25, 0.375, 0.25, 0.375, 0.25, 0.625, 0.25, 0.625, 0.5, 0.375, 0.5, 0.375, 0.5, 0.625, 0.5, 0.625, 0.75, 0.375, 0.75, 0.375, 0.75, 0.625, 0.75, 0.625, 1.0, 0.375, 1.0, 0.625, 0.5, 0.875, 0.5, 0.875, 0.75, 0.625, 0.75, 0.375, 0.25, 0.625, 0.25, 0.625, 0.5, 0.375, 0.5, 0.375, 0.5, 0.625, 0.5, 0.625, 0.75, 0.375, 0.75, 0.375, 0.75, 0.625, 0.75, 0.625, 1.0, 0.375, 1.0, 0.625, 0.5, 0.875, 0.5, 0.875, 0.75, 0.625, 0.75, 0.375, 0.25, 0.625, 0.25, 0.625, 0.5, 0.375, 0.5, 0.375, 0.5, 0.625, 0.5, 0.625, 0.75, 0.375, 0.75, 0.375, 0.75, 0.625, 0.75, 0.625, 1.0, 0.375, 1.0, 0.625, 0.5, 0.875, 0.5, 0.875, 0.75, 0.625, 0.75, 0.375, 0.25, 0.625, 0.25, 0.625, 0.5, 0.375, 0.5, 0.375, 0.5, 0.625, 0.5, 0.625, 0.75, 0.375, 0.75, 0.375, 0.75, 0.625, 0.75, 0.625, 1.0, 0.375, 1.0, 0.625, 0.5, 0.875, 0.5, 0.875, 0.75, 0.625, 0.75, 0.375, 0.25, 0.625, 0.25, 0.625, 0.5, 0.375, 0.5, 0.375, 0.5, 0.625, 0.5, 0.625, 0.75, 0.375, 0.75, 0.375, 0.75, 0.625, 0.75, 0.625, 1.0, 0.375, 1.0, 0.625, 0.5, 0.875, 0.5, 0.875, 0.75, 0.625, 0.75, 0.375, 0.0, 0.625, 0.0, 0.625, 0.25, 0.375, 0.25, 0.375, 0.25, 0.625, 0.25, 0.625, 0.5, 0.375, 0.5, 0.375, 0.5, 0.625, 0.5, 0.625, 0.75, 0.375, 0.75, 0.625, 0.5, 0.875, 0.5, 0.875, 0.75, 0.625, 0.75, 0.375, 0.25, 0.625, 0.25, 0.625, 0.5, 0.375, 0.5, 0.375, 0.5, 0.625, 0.5, 0.625, 0.75, 0.375, 0.75, 0.625, 0.5, 0.875, 0.5, 0.875, 0.75, 0.625, 0.75, 0.375, 0.25, 0.625, 0.25, 0.625, 0.5, 0.375, 0.5, 0.375, 0.5, 0.625, 0.5, 0.625, 0.75, 0.375, 0.75, 0.625, 0.5, 0.875, 0.5, 0.875, 0.75, 0.625, 0.75, 0.375, 0.25, 0.625, 0.25, 0.625, 0.5, 0.375, 0.5, 0.375, 0.5, 0.625, 0.5, 0.625, 0.75, 0.375, 0.75, 0.625, 0.5, 0.875, 0.5, 0.875, 0.75, 0.625, 0.75, 0.375, 0.25, 0.625, 0.25, 0.625, 0.5, 0.375, 0.5, 0.375, 0.5, 0.625, 0.5, 0.625, 0.75, 0.375, 0.75, 0.625, 0.5, 0.875, 0.5, 0.875, 0.75, 0.625, 0.75, 0.375, 0.0, 0.625, 0.0, 0.625, 0.25, 0.375, 0.25, 0.375, 0.25, 0.625, 0.25, 0.625, 0.5, 0.375, 0.5, 0.375, 0.5, 0.625, 0.5, 0.625, 0.75, 0.375, 0.75, 0.625, 0.5, 0.875, 0.5, 0.875, 0.75, 0.625, 0.75, 0.375, 0.25, 0.625, 0.25, 0.625, 0.5, 0.375, 0.5, 0.375, 0.5, 0.625, 0.5, 0.625, 0.75, 0.375, 0.75, 0.625, 0.5, 0.875, 0.5, 0.875, 0.75, 0.625, 0.75, 0.375, 0.25, 0.625, 0.25, 0.625, 0.5, 0.375, 0.5, 0.375, 0.5, 0.625, 0.5, 0.625, 0.75, 0.375, 0.75, 0.625, 0.5, 0.875, 0.5, 0.875, 0.75, 0.625, 0.75, 0.375, 0.25, 0.625, 0.25, 0.625, 0.5, 0.375, 0.5, 0.375, 0.5, 0.625, 0.5, 0.625, 0.75, 0.375, 0.75, 0.625, 0.5, 0.875, 0.5, 0.875, 0.75, 0.625, 0.75, 0.375, 0.25, 0.625, 0.25, 0.625, 0.5, 0.375, 0.5, 0.375, 0.5, 0.625, 0.5, 0.625, 0.75, 0.375, 0.75, 0.625, 0.5, 0.875, 0.5, 0.875, 0.75, 0.625, 0.75, 0.375, 0.0, 0.625, 0.0, 0.625, 0.25, 0.375, 0.25, 0.375, 0.25, 0.625, 0.25, 0.625, 0.5, 0.375, 0.5, 0.375, 0.5, 0.625, 0.5, 0.625, 0.75, 0.375, 0.75, 0.625, 0.5, 0.875, 0.5, 0.875, 0.75, 0.625, 0.75, 0.375, 0.25, 0.625, 0.25, 0.625, 0.5, 0.375, 0.5, 0.375, 0.5, 0.625, 0.5, 0.625, 0.75, 0.375, 0.75, 0.625, 0.5, 0.875, 0.5, 0.875, 0.75, 0.625, 0.75, 0.375, 0.25, 0.625, 0.25, 0.625, 0.5, 0.375, 0.5, 0.375, 0.5, 0.625, 0.5, 0.625, 0.75, 0.375, 0.75, 0.625, 0.5, 0.875, 0.5, 0.875, 0.75, 0.625, 0.75, 0.375, 0.25, 0.625, 0.25, 0.625, 0.5, 0.375, 0.5, 0.375, 0.5, 0.625, 0.5, 0.625, 0.75, 0.375, 0.75, 0.625, 0.5, 0.875, 0.5, 0.875, 0.75, 0.625, 0.75, 0.375, 0.25, 0.625, 0.25, 0.625, 0.5, 0.375, 0.5, 0.375, 0.5, 0.625, 0.5, 0.625, 0.75, 0.375, 0.75, 0.625, 0.5, 0.875, 0.5, 0.875, 0.75, 0.625, 0.75, 0.375, 0.0, 0.625, 0.0, 0.625, 0.25, 0.375, 0.25, 0.375, 0.25, 0.625, 0.25, 0.625, 0.5, 0.375, 0.5, 0.375, 0.5, 0.625, 0.5, 0.625, 0.75, 0.375, 0.75, 0.625, 0.5, 0.875, 0.5, 0.875, 0.75, 0.625, 0.75, 0.375, 0.25, 0.625, 0.25, 0.625, 0.5, 0.375, 0.5, 0.375, 0.5, 0.625, 0.5, 0.625, 0.75, 0.375, 0.75, 0.625, 0.5, 0.875, 0.5, 0.875, 0.75, 0.625, 0.75, 0.375, 0.25, 0.625, 0.25, 0.625, 0.5, 0.375, 0.5, 0.375, 0.5, 0.625, 0.5, 0.625, 0.75, 0.375, 0.75, 0.625, 0.5, 0.875, 0.5, 0.875, 0.75, 0.625, 0.75, 0.375, 0.25, 0.625, 0.25, 0.625, 0.5, 0.375, 0.5, 0.375, 0.5, 0.625, 0.5, 0.625, 0.75, 0.375, 0.75, 0.625, 0.5, 0.875, 0.5, 0.875, 0.75, 0.625, 0.75, 0.375, 0.25, 0.625, 0.25, 0.625, 0.5, 0.375, 0.5, 0.375, 0.5, 0.625, 0.5, 0.625, 0.75, 0.375, 0.75, 0.625, 0.5, 0.875, 0.5, 0.875, 0.75, 0.625, 0.75])
me_cube_001.update()

# ---- objects
ob_cube = bpy.data.objects.new('Cube', me_cube_001)

# ---- transforms, parenting, visibility, modifiers, constraints
ob_cube.location = (0.0, 0.0, 0.0)
_m = ob_cube.modifiers.new('Skin', 'SKIN')

# ---- collection membership
col_collection.objects.link(ob_cube)

# ---- scene / render settings (as saved in the file)
scene.frame_start = 1; scene.frame_end = 250; scene.frame_set(1)
scene.render.engine = 'BLENDER_EEVEE_NEXT'
scene.cycles.sampling_pattern = 'TABULATED_SOBOL'
scene.eevee.ray_tracing_options.trace_max_roughness = 0.0
bpy.context.view_layer.update()

# ---- added for rendering (the .blend has no active camera and no usable light): camera, sun
cam_auto = bpy.data.cameras.new('AutoCamera')
cam_auto.lens = 50.0
cam_auto.sensor_width = 36.0
cam_auto.clip_end = 1000.0
ob_auto_camera = bpy.data.objects.new('AutoCamera', cam_auto)
scene.collection.objects.link(ob_auto_camera)
ob_auto_camera.location = (20.6052, -15.9263, 17.2842)
ob_auto_camera.rotation_euler = (1.09748, -7.21219e-08, 0.694738)
scene.camera = ob_auto_camera
light_auto_sun = bpy.data.lights.new('AutoSun', 'SUN')
light_auto_sun.energy = 3.0
light_auto_sun.angle = 0.0523599
ob_auto_sun = bpy.data.objects.new('AutoSun', light_auto_sun)
scene.collection.objects.link(ob_auto_sun)
ob_auto_sun.rotation_euler = (0.872665, 0.174533, 0.523599)
bpy.context.view_layer.update()
